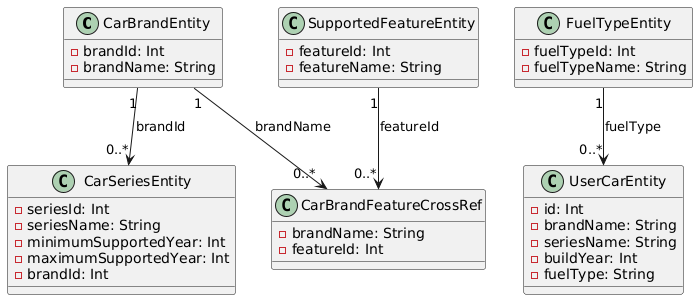

The diagram above was rendered by PlantUML. Its source (embedded in the PNG):
@startuml
class CarBrandEntity {
    - brandId: Int
    - brandName: String
}

class CarSeriesEntity {
    - seriesId: Int
    - seriesName: String
    - minimumSupportedYear: Int
    - maximumSupportedYear: Int
    - brandId: Int
}

class SupportedFeatureEntity {
    - featureId: Int
    - featureName: String
}

class CarBrandFeatureCrossRef {
    - brandName: String
    - featureId: Int
}

class FuelTypeEntity {
    - fuelTypeId: Int
    - fuelTypeName: String
}

class UserCarEntity {
    - id: Int
    - brandName: String
    - seriesName: String
    - buildYear: Int
    - fuelType: String
}

CarBrandEntity "1" --> "0..*" CarSeriesEntity : brandId
CarBrandEntity "1" --> "0..*" CarBrandFeatureCrossRef : brandName
SupportedFeatureEntity "1" --> "0..*" CarBrandFeatureCrossRef : featureId
FuelTypeEntity "1" --> "0..*" UserCarEntity : fuelType
@enduml